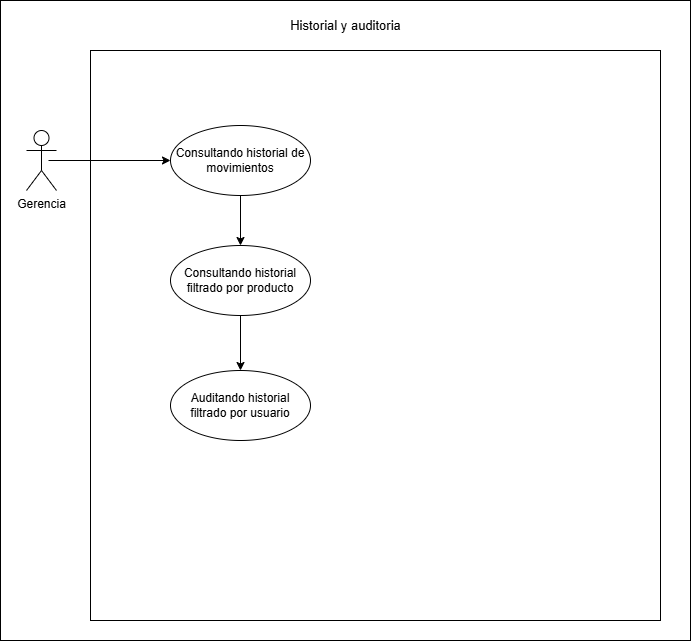

The diagram above was exported from draw.io. Its source (the exported page's mxGraphModel, read from the mxfile embedded in the PNG):
<mxGraphModel dx="1485" dy="746" grid="1" gridSize="10" guides="1" tooltips="1" connect="1" arrows="1" fold="1" page="1" pageScale="1" pageWidth="827" pageHeight="1169" math="0" shadow="0">
  <root>
    <mxCell id="0" />
    <mxCell id="1" parent="0" />
    <mxCell id="qrOsgZDqs2jIluiTBBjf-77" parent="1" style="rounded=0;whiteSpace=wrap;html=1;" value="" vertex="1">
      <mxGeometry height="640" width="690" x="69" y="270" as="geometry" />
    </mxCell>
    <mxCell id="qrOsgZDqs2jIluiTBBjf-78" parent="1" style="whiteSpace=wrap;html=1;aspect=fixed;" value="" vertex="1">
      <mxGeometry height="570" width="570" x="159" y="320" as="geometry" />
    </mxCell>
    <mxCell id="qrOsgZDqs2jIluiTBBjf-79" edge="1" parent="1" source="qrOsgZDqs2jIluiTBBjf-80" style="rounded=0;orthogonalLoop=1;jettySize=auto;html=1;exitX=0.5;exitY=1;exitDx=0;exitDy=0;entryX=0.5;entryY=0;entryDx=0;entryDy=0;" target="qrOsgZDqs2jIluiTBBjf-82">
      <mxGeometry relative="1" as="geometry" />
    </mxCell>
    <mxCell id="qrOsgZDqs2jIluiTBBjf-80" parent="1" style="ellipse;whiteSpace=wrap;html=1;" value="Consultando historial de movimientos" vertex="1">
      <mxGeometry height="70" width="140" x="239" y="395" as="geometry" />
    </mxCell>
    <mxCell id="qrOsgZDqs2jIluiTBBjf-81" edge="1" parent="1" source="qrOsgZDqs2jIluiTBBjf-82" style="rounded=0;orthogonalLoop=1;jettySize=auto;html=1;exitX=0.5;exitY=1;exitDx=0;exitDy=0;" target="qrOsgZDqs2jIluiTBBjf-83">
      <mxGeometry relative="1" as="geometry" />
    </mxCell>
    <mxCell id="qrOsgZDqs2jIluiTBBjf-82" parent="1" style="ellipse;whiteSpace=wrap;html=1;" value="Consultando historial filtrado por producto" vertex="1">
      <mxGeometry height="70" width="140" x="239" y="515" as="geometry" />
    </mxCell>
    <mxCell id="qrOsgZDqs2jIluiTBBjf-83" parent="1" style="ellipse;whiteSpace=wrap;html=1;" value="Auditando historial filtrado por usuario" vertex="1">
      <mxGeometry height="70" width="140" x="239" y="640" as="geometry" />
    </mxCell>
    <mxCell id="qrOsgZDqs2jIluiTBBjf-84" edge="1" parent="1" style="rounded=0;orthogonalLoop=1;jettySize=auto;html=1;entryX=0;entryY=0.5;entryDx=0;entryDy=0;" target="qrOsgZDqs2jIluiTBBjf-80">
      <mxGeometry relative="1" as="geometry">
        <mxPoint x="117" y="430" as="sourcePoint" />
        <mxPoint x="236.99999999999977" y="430" as="targetPoint" />
      </mxGeometry>
    </mxCell>
    <mxCell id="qrOsgZDqs2jIluiTBBjf-85" parent="1" style="shape=umlActor;verticalLabelPosition=bottom;verticalAlign=top;html=1;" value="Gerencia" vertex="1">
      <mxGeometry height="60" width="30" x="95" y="400" as="geometry" />
    </mxCell>
    <mxCell id="qrOsgZDqs2jIluiTBBjf-86" parent="1" style="text;html=1;whiteSpace=wrap;strokeColor=none;fillColor=none;align=center;verticalAlign=middle;rounded=0;" value="&lt;font style=&quot;font-size: 13px;&quot;&gt;Historial y auditoria&lt;/font&gt;" vertex="1">
      <mxGeometry height="30" width="164.75" x="331.62" y="280" as="geometry" />
    </mxCell>
  </root>
</mxGraphModel>